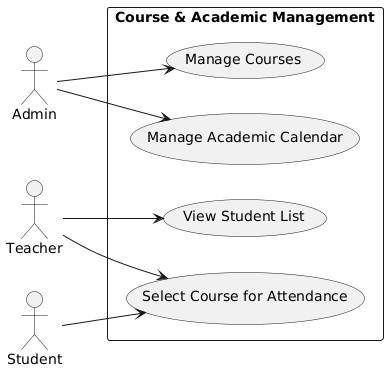

The diagram above was rendered by PlantUML. Its source (embedded in the PNG):
@startuml
left to right direction

actor Admin
actor Teacher
actor Student

rectangle "Course & Academic Management" {

  (Manage Courses)
  (Select Course for Attendance)
  (View Student List)
  (Manage Academic Calendar)

  Admin --> (Manage Courses)
  Admin --> (Manage Academic Calendar)

  Teacher --> (Select Course for Attendance)
  Teacher --> (View Student List)

  Student --> (Select Course for Attendance)
}
@enduml